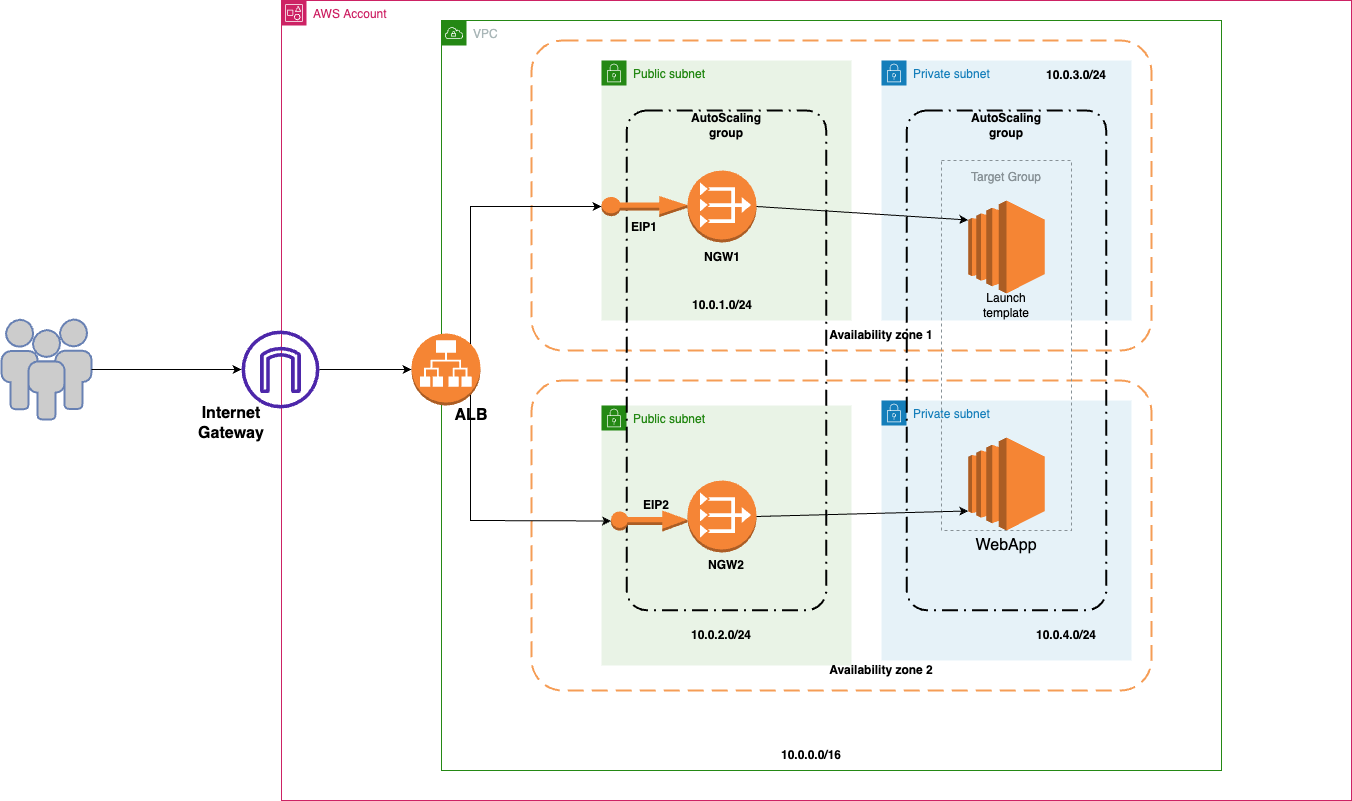

The diagram above was exported from draw.io. Its source (the exported page's mxGraphModel, read from the mxfile embedded in the PNG):
<mxGraphModel dx="2133" dy="811" grid="1" gridSize="10" guides="1" tooltips="1" connect="1" arrows="1" fold="1" page="1" pageScale="1" pageWidth="827" pageHeight="1169" math="0" shadow="0">
  <root>
    <mxCell id="0" />
    <mxCell id="1" parent="0" />
    <mxCell id="EBS5cUqPg8Rvf1rVpikm-1" value="AWS Account" style="points=[[0,0],[0.25,0],[0.5,0],[0.75,0],[1,0],[1,0.25],[1,0.5],[1,0.75],[1,1],[0.75,1],[0.5,1],[0.25,1],[0,1],[0,0.75],[0,0.5],[0,0.25]];outlineConnect=0;gradientColor=none;html=1;whiteSpace=wrap;fontSize=12;fontStyle=0;container=1;pointerEvents=0;collapsible=0;recursiveResize=0;shape=mxgraph.aws4.group;grIcon=mxgraph.aws4.group_account;strokeColor=#CD2264;fillColor=none;verticalAlign=top;align=left;spacingLeft=30;fontColor=#CD2264;dashed=0;" vertex="1" parent="1">
      <mxGeometry x="200" y="50" width="1070" height="800" as="geometry" />
    </mxCell>
    <mxCell id="EBS5cUqPg8Rvf1rVpikm-43" value="&lt;b&gt;&lt;font style=&quot;font-size: 16px;&quot;&gt;ALB&lt;/font&gt;&lt;/b&gt;" style="text;html=1;strokeColor=none;fillColor=none;align=center;verticalAlign=middle;whiteSpace=wrap;rounded=0;" vertex="1" parent="EBS5cUqPg8Rvf1rVpikm-1">
      <mxGeometry x="160" y="400" width="60" height="30" as="geometry" />
    </mxCell>
    <mxCell id="EBS5cUqPg8Rvf1rVpikm-2" value="VPC" style="points=[[0,0],[0.25,0],[0.5,0],[0.75,0],[1,0],[1,0.25],[1,0.5],[1,0.75],[1,1],[0.75,1],[0.5,1],[0.25,1],[0,1],[0,0.75],[0,0.5],[0,0.25]];outlineConnect=0;gradientColor=none;html=1;whiteSpace=wrap;fontSize=12;fontStyle=0;container=1;pointerEvents=0;collapsible=0;recursiveResize=0;shape=mxgraph.aws4.group;grIcon=mxgraph.aws4.group_vpc;strokeColor=#248814;fillColor=none;verticalAlign=top;align=left;spacingLeft=30;fontColor=#AAB7B8;dashed=0;" vertex="1" parent="1">
      <mxGeometry x="360" y="70" width="780" height="750" as="geometry" />
    </mxCell>
    <mxCell id="EBS5cUqPg8Rvf1rVpikm-17" value="Public subnet" style="points=[[0,0],[0.25,0],[0.5,0],[0.75,0],[1,0],[1,0.25],[1,0.5],[1,0.75],[1,1],[0.75,1],[0.5,1],[0.25,1],[0,1],[0,0.75],[0,0.5],[0,0.25]];outlineConnect=0;gradientColor=none;html=1;whiteSpace=wrap;fontSize=12;fontStyle=0;container=1;pointerEvents=0;collapsible=0;recursiveResize=0;shape=mxgraph.aws4.group;grIcon=mxgraph.aws4.group_security_group;grStroke=0;strokeColor=#248814;fillColor=#E9F3E6;verticalAlign=top;align=left;spacingLeft=30;fontColor=#248814;dashed=0;" vertex="1" parent="EBS5cUqPg8Rvf1rVpikm-2">
      <mxGeometry x="160" y="385" width="250" height="260" as="geometry" />
    </mxCell>
    <mxCell id="EBS5cUqPg8Rvf1rVpikm-19" value="Private subnet" style="points=[[0,0],[0.25,0],[0.5,0],[0.75,0],[1,0],[1,0.25],[1,0.5],[1,0.75],[1,1],[0.75,1],[0.5,1],[0.25,1],[0,1],[0,0.75],[0,0.5],[0,0.25]];outlineConnect=0;gradientColor=none;html=1;whiteSpace=wrap;fontSize=12;fontStyle=0;container=1;pointerEvents=0;collapsible=0;recursiveResize=0;shape=mxgraph.aws4.group;grIcon=mxgraph.aws4.group_security_group;grStroke=0;strokeColor=#147EBA;fillColor=#E6F2F8;verticalAlign=top;align=left;spacingLeft=30;fontColor=#147EBA;dashed=0;" vertex="1" parent="EBS5cUqPg8Rvf1rVpikm-2">
      <mxGeometry x="440" y="380" width="250" height="260" as="geometry" />
    </mxCell>
    <mxCell id="EBS5cUqPg8Rvf1rVpikm-12" value="" style="rounded=1;arcSize=10;dashed=1;strokeColor=#F59D56;fillColor=none;gradientColor=none;dashPattern=8 4;strokeWidth=2;" vertex="1" parent="EBS5cUqPg8Rvf1rVpikm-2">
      <mxGeometry x="90" y="20" width="620" height="310" as="geometry" />
    </mxCell>
    <mxCell id="EBS5cUqPg8Rvf1rVpikm-13" value="" style="rounded=1;arcSize=10;dashed=1;strokeColor=#F59D56;fillColor=none;gradientColor=none;dashPattern=8 4;strokeWidth=2;" vertex="1" parent="EBS5cUqPg8Rvf1rVpikm-2">
      <mxGeometry x="90" y="360" width="620" height="310" as="geometry" />
    </mxCell>
    <mxCell id="EBS5cUqPg8Rvf1rVpikm-14" value="&lt;b&gt;Availability zone 1&lt;/b&gt;" style="text;html=1;strokeColor=none;fillColor=none;align=center;verticalAlign=middle;whiteSpace=wrap;rounded=0;" vertex="1" parent="EBS5cUqPg8Rvf1rVpikm-2">
      <mxGeometry x="380" y="300" width="120" height="30" as="geometry" />
    </mxCell>
    <mxCell id="EBS5cUqPg8Rvf1rVpikm-15" value="&lt;b&gt;Availability zone 2&lt;/b&gt;" style="text;html=1;strokeColor=none;fillColor=none;align=center;verticalAlign=middle;whiteSpace=wrap;rounded=0;" vertex="1" parent="EBS5cUqPg8Rvf1rVpikm-2">
      <mxGeometry x="380" y="630" width="120" height="40" as="geometry" />
    </mxCell>
    <mxCell id="EBS5cUqPg8Rvf1rVpikm-18" value="Private subnet" style="points=[[0,0],[0.25,0],[0.5,0],[0.75,0],[1,0],[1,0.25],[1,0.5],[1,0.75],[1,1],[0.75,1],[0.5,1],[0.25,1],[0,1],[0,0.75],[0,0.5],[0,0.25]];outlineConnect=0;gradientColor=none;html=1;whiteSpace=wrap;fontSize=12;fontStyle=0;container=1;pointerEvents=0;collapsible=0;recursiveResize=0;shape=mxgraph.aws4.group;grIcon=mxgraph.aws4.group_security_group;grStroke=0;strokeColor=#147EBA;fillColor=#E6F2F8;verticalAlign=top;align=left;spacingLeft=30;fontColor=#147EBA;dashed=0;" vertex="1" parent="EBS5cUqPg8Rvf1rVpikm-2">
      <mxGeometry x="440" y="40" width="250" height="260" as="geometry" />
    </mxCell>
    <mxCell id="EBS5cUqPg8Rvf1rVpikm-20" value="" style="rounded=1;arcSize=10;dashed=1;fillColor=none;gradientColor=none;dashPattern=8 3 1 3;strokeWidth=2;" vertex="1" parent="EBS5cUqPg8Rvf1rVpikm-2">
      <mxGeometry x="465.25" y="90" width="199.5" height="499.75" as="geometry" />
    </mxCell>
    <mxCell id="EBS5cUqPg8Rvf1rVpikm-21" value="Target Group" style="outlineConnect=0;gradientColor=none;html=1;whiteSpace=wrap;fontSize=12;fontStyle=0;strokeColor=#879196;fillColor=none;verticalAlign=top;align=center;fontColor=#879196;dashed=1;spacingTop=3;" vertex="1" parent="EBS5cUqPg8Rvf1rVpikm-2">
      <mxGeometry x="500" y="140" width="130" height="370" as="geometry" />
    </mxCell>
    <mxCell id="EBS5cUqPg8Rvf1rVpikm-22" value="&lt;b&gt;AutoScaling group&lt;/b&gt;" style="text;html=1;strokeColor=none;fillColor=none;align=center;verticalAlign=middle;whiteSpace=wrap;rounded=0;" vertex="1" parent="EBS5cUqPg8Rvf1rVpikm-2">
      <mxGeometry x="535" y="90" width="60" height="30" as="geometry" />
    </mxCell>
    <mxCell id="EBS5cUqPg8Rvf1rVpikm-16" value="Public subnet" style="points=[[0,0],[0.25,0],[0.5,0],[0.75,0],[1,0],[1,0.25],[1,0.5],[1,0.75],[1,1],[0.75,1],[0.5,1],[0.25,1],[0,1],[0,0.75],[0,0.5],[0,0.25]];outlineConnect=0;gradientColor=none;html=1;whiteSpace=wrap;fontSize=12;fontStyle=0;container=1;pointerEvents=0;collapsible=0;recursiveResize=0;shape=mxgraph.aws4.group;grIcon=mxgraph.aws4.group_security_group;grStroke=0;strokeColor=#248814;fillColor=#E9F3E6;verticalAlign=top;align=left;spacingLeft=30;fontColor=#248814;dashed=0;" vertex="1" parent="EBS5cUqPg8Rvf1rVpikm-2">
      <mxGeometry x="160" y="40" width="250" height="260" as="geometry" />
    </mxCell>
    <mxCell id="EBS5cUqPg8Rvf1rVpikm-23" value="" style="rounded=1;arcSize=10;dashed=1;fillColor=none;gradientColor=none;dashPattern=8 3 1 3;strokeWidth=2;" vertex="1" parent="EBS5cUqPg8Rvf1rVpikm-16">
      <mxGeometry x="25.25" y="50" width="199.5" height="499.75" as="geometry" />
    </mxCell>
    <mxCell id="EBS5cUqPg8Rvf1rVpikm-24" value="&lt;b&gt;AutoScaling group&lt;/b&gt;" style="text;html=1;strokeColor=none;fillColor=none;align=center;verticalAlign=middle;whiteSpace=wrap;rounded=0;" vertex="1" parent="EBS5cUqPg8Rvf1rVpikm-16">
      <mxGeometry x="95" y="50" width="60" height="30" as="geometry" />
    </mxCell>
    <mxCell id="EBS5cUqPg8Rvf1rVpikm-25" value="" style="outlineConnect=0;dashed=0;verticalLabelPosition=bottom;verticalAlign=top;align=center;html=1;shape=mxgraph.aws3.vpc_nat_gateway;fillColor=#F58536;gradientColor=none;" vertex="1" parent="EBS5cUqPg8Rvf1rVpikm-16">
      <mxGeometry x="86" y="110" width="69" height="72" as="geometry" />
    </mxCell>
    <mxCell id="EBS5cUqPg8Rvf1rVpikm-28" value="" style="outlineConnect=0;dashed=0;verticalLabelPosition=bottom;verticalAlign=top;align=center;html=1;shape=mxgraph.aws3.elastic_ip;fillColor=#F58534;gradientColor=none;" vertex="1" parent="EBS5cUqPg8Rvf1rVpikm-16">
      <mxGeometry y="135.5" width="86" height="21" as="geometry" />
    </mxCell>
    <mxCell id="EBS5cUqPg8Rvf1rVpikm-29" value="&lt;b&gt;EIP1&lt;/b&gt;" style="text;html=1;strokeColor=none;fillColor=none;align=center;verticalAlign=middle;whiteSpace=wrap;rounded=0;" vertex="1" parent="EBS5cUqPg8Rvf1rVpikm-16">
      <mxGeometry x="13" y="152" width="60" height="30" as="geometry" />
    </mxCell>
    <mxCell id="EBS5cUqPg8Rvf1rVpikm-30" value="" style="outlineConnect=0;dashed=0;verticalLabelPosition=bottom;verticalAlign=top;align=center;html=1;shape=mxgraph.aws3.elastic_ip;fillColor=#F58534;gradientColor=none;" vertex="1" parent="EBS5cUqPg8Rvf1rVpikm-16">
      <mxGeometry x="9.5" y="450" width="76.5" height="21" as="geometry" />
    </mxCell>
    <mxCell id="EBS5cUqPg8Rvf1rVpikm-31" value="&lt;b&gt;EIP2&lt;/b&gt;" style="text;html=1;strokeColor=none;fillColor=none;align=center;verticalAlign=middle;whiteSpace=wrap;rounded=0;" vertex="1" parent="EBS5cUqPg8Rvf1rVpikm-16">
      <mxGeometry x="25.25" y="430" width="60" height="30" as="geometry" />
    </mxCell>
    <mxCell id="EBS5cUqPg8Rvf1rVpikm-32" value="&lt;b&gt;NGW1&lt;/b&gt;" style="text;html=1;strokeColor=none;fillColor=none;align=center;verticalAlign=middle;whiteSpace=wrap;rounded=0;" vertex="1" parent="EBS5cUqPg8Rvf1rVpikm-16">
      <mxGeometry x="90.5" y="182" width="60" height="30" as="geometry" />
    </mxCell>
    <mxCell id="EBS5cUqPg8Rvf1rVpikm-38" value="&lt;b&gt;10.0.1.0/24&lt;/b&gt;" style="text;html=1;strokeColor=none;fillColor=none;align=center;verticalAlign=middle;whiteSpace=wrap;rounded=0;" vertex="1" parent="EBS5cUqPg8Rvf1rVpikm-16">
      <mxGeometry x="90.5" y="230" width="60" height="30" as="geometry" />
    </mxCell>
    <mxCell id="EBS5cUqPg8Rvf1rVpikm-34" value="" style="outlineConnect=0;dashed=0;verticalLabelPosition=bottom;verticalAlign=top;align=center;html=1;shape=mxgraph.aws3.ec2;fillColor=#F58534;gradientColor=none;" vertex="1" parent="EBS5cUqPg8Rvf1rVpikm-2">
      <mxGeometry x="526.75" y="180" width="76.5" height="93" as="geometry" />
    </mxCell>
    <mxCell id="EBS5cUqPg8Rvf1rVpikm-35" value="" style="outlineConnect=0;dashed=0;verticalLabelPosition=bottom;verticalAlign=top;align=center;html=1;shape=mxgraph.aws3.ec2;fillColor=#F58534;gradientColor=none;" vertex="1" parent="EBS5cUqPg8Rvf1rVpikm-2">
      <mxGeometry x="526.75" y="417" width="76.5" height="93" as="geometry" />
    </mxCell>
    <mxCell id="EBS5cUqPg8Rvf1rVpikm-36" value="Launch template" style="text;html=1;strokeColor=none;fillColor=none;align=center;verticalAlign=middle;whiteSpace=wrap;rounded=0;" vertex="1" parent="EBS5cUqPg8Rvf1rVpikm-2">
      <mxGeometry x="535" y="270" width="60" height="30" as="geometry" />
    </mxCell>
    <mxCell id="EBS5cUqPg8Rvf1rVpikm-37" value="&lt;b&gt;10.0.0.0/16&lt;/b&gt;" style="text;html=1;strokeColor=none;fillColor=none;align=center;verticalAlign=middle;whiteSpace=wrap;rounded=0;" vertex="1" parent="EBS5cUqPg8Rvf1rVpikm-2">
      <mxGeometry x="340" y="720" width="60" height="30" as="geometry" />
    </mxCell>
    <mxCell id="EBS5cUqPg8Rvf1rVpikm-39" value="&lt;b&gt;10.0.2.0/24&lt;/b&gt;" style="text;html=1;strokeColor=none;fillColor=none;align=center;verticalAlign=middle;whiteSpace=wrap;rounded=0;" vertex="1" parent="EBS5cUqPg8Rvf1rVpikm-2">
      <mxGeometry x="250" y="600" width="60" height="30" as="geometry" />
    </mxCell>
    <mxCell id="EBS5cUqPg8Rvf1rVpikm-40" value="&lt;b&gt;10.0.3.0/24&lt;/b&gt;" style="text;html=1;strokeColor=none;fillColor=none;align=center;verticalAlign=middle;whiteSpace=wrap;rounded=0;" vertex="1" parent="EBS5cUqPg8Rvf1rVpikm-2">
      <mxGeometry x="604.75" y="40" width="60" height="30" as="geometry" />
    </mxCell>
    <mxCell id="EBS5cUqPg8Rvf1rVpikm-41" value="&lt;b&gt;10.0.4.0/24&lt;/b&gt;" style="text;html=1;strokeColor=none;fillColor=none;align=center;verticalAlign=middle;whiteSpace=wrap;rounded=0;" vertex="1" parent="EBS5cUqPg8Rvf1rVpikm-2">
      <mxGeometry x="595" y="600" width="60" height="30" as="geometry" />
    </mxCell>
    <mxCell id="EBS5cUqPg8Rvf1rVpikm-42" value="" style="outlineConnect=0;dashed=0;verticalLabelPosition=bottom;verticalAlign=top;align=center;html=1;shape=mxgraph.aws3.application_load_balancer;fillColor=#F58534;gradientColor=none;" vertex="1" parent="EBS5cUqPg8Rvf1rVpikm-2">
      <mxGeometry x="-30" y="313" width="69" height="72" as="geometry" />
    </mxCell>
    <mxCell id="EBS5cUqPg8Rvf1rVpikm-52" value="" style="endArrow=classic;html=1;rounded=0;fontSize=16;entryX=0;entryY=0.5;entryDx=0;entryDy=0;entryPerimeter=0;exitX=0.855;exitY=0.145;exitDx=0;exitDy=0;exitPerimeter=0;" edge="1" parent="EBS5cUqPg8Rvf1rVpikm-2" source="EBS5cUqPg8Rvf1rVpikm-42" target="EBS5cUqPg8Rvf1rVpikm-28">
      <mxGeometry width="50" height="50" relative="1" as="geometry">
        <mxPoint x="170" y="390" as="sourcePoint" />
        <mxPoint x="220" y="340" as="targetPoint" />
        <Array as="points">
          <mxPoint x="29" y="186" />
        </Array>
      </mxGeometry>
    </mxCell>
    <mxCell id="EBS5cUqPg8Rvf1rVpikm-53" value="" style="endArrow=classic;html=1;rounded=0;fontSize=16;exitX=0.855;exitY=0.855;exitDx=0;exitDy=0;exitPerimeter=0;entryX=0;entryY=0.5;entryDx=0;entryDy=0;entryPerimeter=0;" edge="1" parent="EBS5cUqPg8Rvf1rVpikm-2" source="EBS5cUqPg8Rvf1rVpikm-42" target="EBS5cUqPg8Rvf1rVpikm-30">
      <mxGeometry width="50" height="50" relative="1" as="geometry">
        <mxPoint x="170" y="390" as="sourcePoint" />
        <mxPoint x="220" y="340" as="targetPoint" />
        <Array as="points">
          <mxPoint x="29" y="500" />
        </Array>
      </mxGeometry>
    </mxCell>
    <mxCell id="EBS5cUqPg8Rvf1rVpikm-54" value="" style="endArrow=classic;html=1;rounded=0;fontSize=16;entryX=0;entryY=0.21;entryDx=0;entryDy=0;entryPerimeter=0;exitX=1;exitY=0.5;exitDx=0;exitDy=0;exitPerimeter=0;" edge="1" parent="EBS5cUqPg8Rvf1rVpikm-2" source="EBS5cUqPg8Rvf1rVpikm-25" target="EBS5cUqPg8Rvf1rVpikm-34">
      <mxGeometry width="50" height="50" relative="1" as="geometry">
        <mxPoint x="170" y="390" as="sourcePoint" />
        <mxPoint x="220" y="340" as="targetPoint" />
      </mxGeometry>
    </mxCell>
    <mxCell id="EBS5cUqPg8Rvf1rVpikm-56" value="WebApp" style="text;html=1;strokeColor=none;fillColor=none;align=center;verticalAlign=middle;whiteSpace=wrap;rounded=0;fontSize=16;" vertex="1" parent="EBS5cUqPg8Rvf1rVpikm-2">
      <mxGeometry x="535" y="510" width="60" height="30" as="geometry" />
    </mxCell>
    <mxCell id="EBS5cUqPg8Rvf1rVpikm-26" value="" style="outlineConnect=0;dashed=0;verticalLabelPosition=bottom;verticalAlign=top;align=center;html=1;shape=mxgraph.aws3.vpc_nat_gateway;fillColor=#F58536;gradientColor=none;" vertex="1" parent="1">
      <mxGeometry x="606" y="530" width="69" height="72" as="geometry" />
    </mxCell>
    <mxCell id="EBS5cUqPg8Rvf1rVpikm-33" value="&lt;b&gt;NGW2&lt;/b&gt;" style="text;html=1;strokeColor=none;fillColor=none;align=center;verticalAlign=middle;whiteSpace=wrap;rounded=0;" vertex="1" parent="1">
      <mxGeometry x="615" y="600" width="60" height="30" as="geometry" />
    </mxCell>
    <mxCell id="EBS5cUqPg8Rvf1rVpikm-45" value="" style="sketch=0;outlineConnect=0;fontColor=#232F3E;gradientColor=none;fillColor=#4D27AA;strokeColor=none;dashed=0;verticalLabelPosition=bottom;verticalAlign=top;align=center;html=1;fontSize=12;fontStyle=0;aspect=fixed;pointerEvents=1;shape=mxgraph.aws4.internet_gateway;" vertex="1" parent="1">
      <mxGeometry x="160" y="380" width="78" height="78" as="geometry" />
    </mxCell>
    <mxCell id="EBS5cUqPg8Rvf1rVpikm-46" value="&lt;b&gt;Internet Gateway&lt;/b&gt;" style="text;html=1;strokeColor=none;fillColor=none;align=center;verticalAlign=middle;whiteSpace=wrap;rounded=0;fontSize=16;" vertex="1" parent="1">
      <mxGeometry x="100" y="458" width="100" height="30" as="geometry" />
    </mxCell>
    <mxCell id="EBS5cUqPg8Rvf1rVpikm-47" value="" style="fontColor=#0066CC;verticalAlign=top;verticalLabelPosition=bottom;labelPosition=center;align=center;html=1;outlineConnect=0;fillColor=#CCCCCC;strokeColor=#6881B3;gradientColor=none;gradientDirection=north;strokeWidth=2;shape=mxgraph.networks.users;fontSize=16;" vertex="1" parent="1">
      <mxGeometry x="-80" y="369" width="90" height="100" as="geometry" />
    </mxCell>
    <mxCell id="EBS5cUqPg8Rvf1rVpikm-49" value="" style="endArrow=classic;html=1;rounded=0;fontSize=16;" edge="1" parent="1" source="EBS5cUqPg8Rvf1rVpikm-47" target="EBS5cUqPg8Rvf1rVpikm-45">
      <mxGeometry width="50" height="50" relative="1" as="geometry">
        <mxPoint x="30" y="458" as="sourcePoint" />
        <mxPoint x="80" y="408" as="targetPoint" />
      </mxGeometry>
    </mxCell>
    <mxCell id="EBS5cUqPg8Rvf1rVpikm-51" value="" style="endArrow=classic;html=1;rounded=0;fontSize=16;" edge="1" parent="1" source="EBS5cUqPg8Rvf1rVpikm-45" target="EBS5cUqPg8Rvf1rVpikm-42">
      <mxGeometry width="50" height="50" relative="1" as="geometry">
        <mxPoint x="530" y="520" as="sourcePoint" />
        <mxPoint x="580" y="470" as="targetPoint" />
      </mxGeometry>
    </mxCell>
    <mxCell id="EBS5cUqPg8Rvf1rVpikm-55" value="" style="endArrow=classic;html=1;rounded=0;fontSize=16;entryX=0;entryY=0.79;entryDx=0;entryDy=0;entryPerimeter=0;exitX=1;exitY=0.5;exitDx=0;exitDy=0;exitPerimeter=0;" edge="1" parent="1" source="EBS5cUqPg8Rvf1rVpikm-26" target="EBS5cUqPg8Rvf1rVpikm-35">
      <mxGeometry width="50" height="50" relative="1" as="geometry">
        <mxPoint x="530" y="460" as="sourcePoint" />
        <mxPoint x="580" y="410" as="targetPoint" />
      </mxGeometry>
    </mxCell>
  </root>
</mxGraphModel>